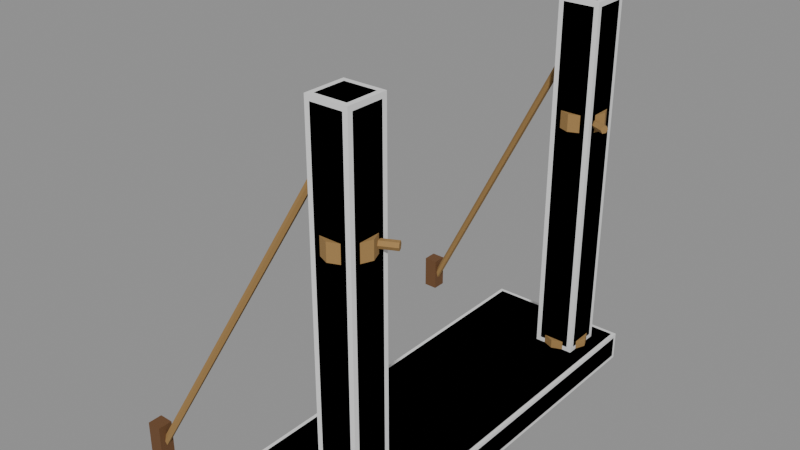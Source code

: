 # Source: Prop_YTM_RopeBridge_Anchor.blend  (saved by Blender 4.3.34; exported with 4.5.12 LTS)
import bpy
from mathutils import Matrix  # noqa: F401  (used for matrix-valued properties, if any)

bpy.ops.wm.read_factory_settings(use_empty=True)
scene = bpy.context.scene
scene.name = 'Scene'

# ---- materials (node trees are filled in below, after node groups)
mat_prop_ytm_ropebridge_anchor_m0 = bpy.data.materials.new('Prop_YTM_RopeBridge_Anchor_M0')
mat_prop_ytm_ropebridge_anchor_m0.diffuse_color = (0.148, 0.06575, 0.0231, 1.0)
mat_prop_ytm_ropebridge_anchor_m1 = bpy.data.materials.new('Prop_YTM_RopeBridge_Anchor_M1')
mat_prop_ytm_ropebridge_anchor_m1.diffuse_color = (0.3392, 0.1975, 0.06575, 1.0)
mat_prop_ytm_ropebridge_anchor_m2 = bpy.data.materials.new('Prop_YTM_RopeBridge_Anchor_M2')
mat_prop_ytm_ropebridge_anchor_m2.diffuse_color = (0.2674, 0.2674, 0.3021, 1.0)

# ---- material node trees
mat_prop_ytm_ropebridge_anchor_m0.use_nodes = True; mat_prop_ytm_ropebridge_anchor_m0.node_tree.nodes.clear()
_N = mat_prop_ytm_ropebridge_anchor_m0.node_tree.nodes; _L = mat_prop_ytm_ropebridge_anchor_m0.node_tree.links
n0 = _N.new('ShaderNodeBsdfPrincipled'); n0.name = 'Principled BSDF'; n0.location = (10, 300)
n0.inputs[0].default_value = (0.148, 0.06575, 0.0231, 1.0)
n0.inputs[2].default_value = 0.85
n1 = _N.new('ShaderNodeOutputMaterial'); n1.name = 'Material Output'; n1.location = (300, 300)
_L.new(n0.outputs[0], n1.inputs[0])
n1.is_active_output = True
mat_prop_ytm_ropebridge_anchor_m1.use_nodes = True; mat_prop_ytm_ropebridge_anchor_m1.node_tree.nodes.clear()
_N = mat_prop_ytm_ropebridge_anchor_m1.node_tree.nodes; _L = mat_prop_ytm_ropebridge_anchor_m1.node_tree.links
n0 = _N.new('ShaderNodeBsdfPrincipled'); n0.name = 'Principled BSDF'; n0.location = (10, 300)
n0.inputs[0].default_value = (0.3392, 0.1975, 0.06575, 1.0)
n0.inputs[2].default_value = 0.9
n1 = _N.new('ShaderNodeOutputMaterial'); n1.name = 'Material Output'; n1.location = (300, 300)
_L.new(n0.outputs[0], n1.inputs[0])
n1.is_active_output = True
mat_prop_ytm_ropebridge_anchor_m2.use_nodes = True; mat_prop_ytm_ropebridge_anchor_m2.node_tree.nodes.clear()
_N = mat_prop_ytm_ropebridge_anchor_m2.node_tree.nodes; _L = mat_prop_ytm_ropebridge_anchor_m2.node_tree.links
n0 = _N.new('ShaderNodeBsdfPrincipled'); n0.name = 'Principled BSDF'; n0.location = (10, 300)
n0.inputs[0].default_value = (0.2674, 0.2674, 0.3021, 1.0)
n0.inputs[2].default_value = 0.9
n1 = _N.new('ShaderNodeOutputMaterial'); n1.name = 'Material Output'; n1.location = (300, 300)
_L.new(n0.outputs[0], n1.inputs[0])
n1.is_active_output = True

# ---- meshes
me_prop_ytm_ropebridge_anchor = bpy.data.meshes.new('Prop_YTM_RopeBridge_Anchor')
me_prop_ytm_ropebridge_anchor.from_pydata([(-0.358, -0.688, 0.0), (-0.358, -0.7, 0.012), (-0.37, -0.688, 0.012), (-0.358, -0.7, 0.088), (-0.358, -0.688, 0.1), (-0.37, -0.688, 0.088), (-0.358, 0.688, 0.0), (-0.37, 0.688, 0.012), (-0.358, 0.7, 0.012), (-0.358, 0.688, 0.1), (-0.358, 0.7, 0.088), (-0.37, 0.688, 0.088), (0.118, -0.688, 0.0), (0.13, -0.688, 0.012), (0.118, -0.7, 0.012), (0.118, -0.688, 0.1), (0.118, -0.7, 0.088), (0.13, -0.688, 0.088), (0.118, 0.688, 0.0), (0.118, 0.7, 0.012), (0.13, 0.688, 0.012), (0.118, 0.688, 0.1), (0.13, 0.688, 0.088), (0.118, 0.7, 0.088), (-0.0532, -0.6132, 0.1), (-0.0532, -0.63, 0.1168), (-0.07, -0.6132, 0.1168), (-0.0532, -0.63, 1.333), (-0.0532, -0.6132, 1.35), (-0.07, -0.6132, 1.333), (-0.0532, -0.5068, 0.1), (-0.07, -0.5068, 0.1168), (-0.0532, -0.49, 0.1168), (-0.0532, -0.5068, 1.35), (-0.0532, -0.49, 1.333), (-0.07, -0.5068, 1.333), (0.0532, -0.6132, 0.1), (0.07, -0.6132, 0.1168), (0.0532, -0.63, 0.1168), (0.0532, -0.6132, 1.35), (0.0532, -0.63, 1.333), (0.07, -0.6132, 1.333), (0.0532, -0.5068, 0.1), (0.0532, -0.49, 0.1168), (0.07, -0.5068, 0.1168), (0.0532, -0.5068, 1.35), (0.07, -0.5068, 1.333), (0.0532, -0.49, 1.333), (0.085, -0.56, 0.92), (0.0601, -0.4999, 0.92), (5.205e-18, -0.475, 0.92), (-0.0601, -0.4999, 0.92), (-0.085, -0.56, 0.92), (-0.0601, -0.6201, 0.92), (-1.561e-17, -0.645, 0.92), (0.0601, -0.6201, 0.92), (0.085, -0.56, 0.98), (0.0601, -0.4999, 0.98), (5.205e-18, -0.475, 0.98), (-0.0601, -0.4999, 0.98), (-0.085, -0.56, 0.98), (-0.0601, -0.6201, 0.98), (-1.561e-17, -0.645, 0.98), (0.0601, -0.6201, 0.98), (0.085, -0.56, 0.071), (0.0601, -0.4999, 0.071), (5.205e-18, -0.475, 0.071), (-0.0601, -0.4999, 0.071), (-0.085, -0.56, 0.071), (-0.0601, -0.6201, 0.071), (-1.561e-17, -0.645, 0.071), (0.0601, -0.6201, 0.071), (0.085, -0.56, 0.131), (0.0601, -0.4999, 0.131), (5.205e-18, -0.475, 0.131), (-0.0601, -0.4999, 0.131), (-0.085, -0.56, 0.131), (-0.0601, -0.6201, 0.131), (-1.561e-17, -0.645, 0.131), (0.0601, -0.6201, 0.131), (-0.01758, -0.5718, 1.25), (-0.02766, -0.5677, 1.255), (-0.03008, -0.5559, 1.255), (-0.02242, -0.5482, 1.25), (-0.01235, -0.5523, 1.245), (-0.009928, -0.564, 1.245), (-0.6976, -0.7118, 0.02), (-0.7077, -0.7077, 0.02511), (-0.7101, -0.696, 0.02511), (-0.7024, -0.6882, 0.02), (-0.6923, -0.6923, 0.01489), (-0.6899, -0.7041, 0.01489), (-0.725, -0.725, 0.0), (-0.725, -0.725, 0.12), (-0.725, -0.675, 0.0), (-0.725, -0.675, 0.12), (-0.675, -0.725, 0.0), (-0.675, -0.725, 0.12), (-0.675, -0.675, 0.0), (-0.675, -0.675, 0.12), (-0.006259, -0.5475, 0.95), (-0.003129, -0.5537, 0.9621), (0.003132, -0.5663, 0.9621), (0.006263, -0.5725, 0.95), (0.003132, -0.5663, 0.9379), (-0.003129, -0.5537, 0.9379), (0.1137, -0.4875, 0.95), (0.1169, -0.4937, 0.9621), (0.1231, -0.5063, 0.9621), (0.1263, -0.5125, 0.95), (0.1231, -0.5063, 0.9379), (0.1169, -0.4937, 0.9379), (-0.0532, 0.5068, 0.1), (-0.0532, 0.49, 0.1168), (-0.07, 0.5068, 0.1168), (-0.0532, 0.49, 1.333), (-0.0532, 0.5068, 1.35), (-0.07, 0.5068, 1.333), (-0.0532, 0.6132, 0.1), (-0.07, 0.6132, 0.1168), (-0.0532, 0.63, 0.1168), (-0.0532, 0.6132, 1.35), (-0.0532, 0.63, 1.333), (-0.07, 0.6132, 1.333), (0.0532, 0.5068, 0.1), (0.07, 0.5068, 0.1168), (0.0532, 0.49, 0.1168), (0.0532, 0.5068, 1.35), (0.0532, 0.49, 1.333), (0.07, 0.5068, 1.333), (0.0532, 0.6132, 0.1), (0.0532, 0.63, 0.1168), (0.07, 0.6132, 0.1168), (0.0532, 0.6132, 1.35), (0.07, 0.6132, 1.333), (0.0532, 0.63, 1.333), (0.085, 0.56, 0.92), (0.0601, 0.6201, 0.92), (5.205e-18, 0.645, 0.92), (-0.0601, 0.6201, 0.92), (-0.085, 0.56, 0.92), (-0.0601, 0.4999, 0.92), (-1.561e-17, 0.475, 0.92), (0.0601, 0.4999, 0.92), (0.085, 0.56, 0.98), (0.0601, 0.6201, 0.98), (5.205e-18, 0.645, 0.98), (-0.0601, 0.6201, 0.98), (-0.085, 0.56, 0.98), (-0.0601, 0.4999, 0.98), (-1.561e-17, 0.475, 0.98), (0.0601, 0.4999, 0.98), (0.085, 0.56, 0.071), (0.0601, 0.6201, 0.071), (5.205e-18, 0.645, 0.071), (-0.0601, 0.6201, 0.071), (-0.085, 0.56, 0.071), (-0.0601, 0.4999, 0.071), (-1.561e-17, 0.475, 0.071), (0.0601, 0.4999, 0.071), (0.085, 0.56, 0.131), (0.0601, 0.6201, 0.131), (5.205e-18, 0.645, 0.131), (-0.0601, 0.6201, 0.131), (-0.085, 0.56, 0.131), (-0.0601, 0.4999, 0.131), (-1.561e-17, 0.475, 0.131), (0.0601, 0.4999, 0.131), (-0.02242, 0.5482, 1.25), (-0.03008, 0.5559, 1.255), (-0.02766, 0.5677, 1.255), (-0.01758, 0.5718, 1.25), (-0.009928, 0.564, 1.245), (-0.01235, 0.5523, 1.245), (-0.7024, 0.6882, 0.02), (-0.7101, 0.696, 0.02511), (-0.7077, 0.7077, 0.02511), (-0.6976, 0.7118, 0.02), (-0.6899, 0.7041, 0.01489), (-0.6923, 0.6923, 0.01489), (-0.725, 0.675, 0.0), (-0.725, 0.675, 0.12), (-0.725, 0.725, 0.0), (-0.725, 0.725, 0.12), (-0.675, 0.675, 0.0), (-0.675, 0.675, 0.12), (-0.675, 0.725, 0.0), (-0.675, 0.725, 0.12), (0.006263, 0.5725, 0.95), (0.003132, 0.5663, 0.9621), (-0.003129, 0.5537, 0.9621), (-0.006259, 0.5475, 0.95), (-0.003129, 0.5537, 0.9379), (0.003132, 0.5663, 0.9379), (0.1263, 0.5125, 0.95), (0.1231, 0.5063, 0.9621), (0.1169, 0.4937, 0.9621), (0.1137, 0.4875, 0.95), (0.1169, 0.4937, 0.9379), (0.1231, 0.5063, 0.9379)], [], [(14, 16, 3, 1), (20, 22, 17, 13), (21, 9, 4, 15), (2, 5, 11, 7), (8, 10, 23, 19), (0, 1, 2), (3, 4, 5), (6, 7, 8), (9, 10, 11), (12, 13, 14), (15, 16, 17), (18, 19, 20), (21, 22, 23), (6, 0, 2, 7), (1, 3, 5, 2), (4, 9, 11, 5), (10, 8, 7, 11), (18, 6, 8, 19), (9, 21, 23, 10), (22, 20, 19, 23), (12, 18, 20, 13), (21, 15, 17, 22), (16, 14, 13, 17), (0, 12, 14, 1), (15, 4, 3, 16), (6, 18, 12, 0), (38, 40, 27, 25), (44, 46, 41, 37), (45, 33, 28, 39), (26, 29, 35, 31), (32, 34, 47, 43), (24, 25, 26), (27, 28, 29), (30, 31, 32), (33, 34, 35), (36, 37, 38), (39, 40, 41), (42, 43, 44), (45, 46, 47), (30, 24, 26, 31), (25, 27, 29, 26), (28, 33, 35, 29), (34, 32, 31, 35), (42, 30, 32, 43), (33, 45, 47, 34), (46, 44, 43, 47), (36, 42, 44, 37), (45, 39, 41, 46), (40, 38, 37, 41), (24, 36, 38, 25), (39, 28, 27, 40), (30, 42, 36, 24), (48, 49, 57, 56), (49, 50, 58, 57), (50, 51, 59, 58), (51, 52, 60, 59), (52, 53, 61, 60), (53, 54, 62, 61), (54, 55, 63, 62), (55, 48, 56, 63), (55, 54, 53, 52, 51, 50, 49, 48), (56, 57, 58, 59, 60, 61, 62, 63), (64, 65, 73, 72), (65, 66, 74, 73), (66, 67, 75, 74), (67, 68, 76, 75), (68, 69, 77, 76), (69, 70, 78, 77), (70, 71, 79, 78), (71, 64, 72, 79), (71, 70, 69, 68, 67, 66, 65, 64), (72, 73, 74, 75, 76, 77, 78, 79), (80, 81, 87, 86), (81, 82, 88, 87), (82, 83, 89, 88), (83, 84, 90, 89), (84, 85, 91, 90), (85, 80, 86, 91), (85, 84, 83, 82, 81, 80), (86, 87, 88, 89, 90, 91), (92, 93, 95, 94), (94, 95, 99, 98), (98, 99, 97, 96), (96, 97, 93, 92), (94, 98, 96, 92), (99, 95, 93, 97), (100, 101, 107, 106), (101, 102, 108, 107), (102, 103, 109, 108), (103, 104, 110, 109), (104, 105, 111, 110), (105, 100, 106, 111), (105, 104, 103, 102, 101, 100), (106, 107, 108, 109, 110, 111), (126, 128, 115, 113), (132, 134, 129, 125), (133, 121, 116, 127), (114, 117, 123, 119), (120, 122, 135, 131), (112, 113, 114), (115, 116, 117), (118, 119, 120), (121, 122, 123), (124, 125, 126), (127, 128, 129), (130, 131, 132), (133, 134, 135), (118, 112, 114, 119), (113, 115, 117, 114), (116, 121, 123, 117), (122, 120, 119, 123), (130, 118, 120, 131), (121, 133, 135, 122), (134, 132, 131, 135), (124, 130, 132, 125), (133, 127, 129, 134), (128, 126, 125, 129), (112, 124, 126, 113), (127, 116, 115, 128), (118, 130, 124, 112), (136, 137, 145, 144), (137, 138, 146, 145), (138, 139, 147, 146), (139, 140, 148, 147), (140, 141, 149, 148), (141, 142, 150, 149), (142, 143, 151, 150), (143, 136, 144, 151), (143, 142, 141, 140, 139, 138, 137, 136), (144, 145, 146, 147, 148, 149, 150, 151), (152, 153, 161, 160), (153, 154, 162, 161), (154, 155, 163, 162), (155, 156, 164, 163), (156, 157, 165, 164), (157, 158, 166, 165), (158, 159, 167, 166), (159, 152, 160, 167), (159, 158, 157, 156, 155, 154, 153, 152), (160, 161, 162, 163, 164, 165, 166, 167), (168, 169, 175, 174), (169, 170, 176, 175), (170, 171, 177, 176), (171, 172, 178, 177), (172, 173, 179, 178), (173, 168, 174, 179), (173, 172, 171, 170, 169, 168), (174, 175, 176, 177, 178, 179), (180, 181, 183, 182), (182, 183, 187, 186), (186, 187, 185, 184), (184, 185, 181, 180), (182, 186, 184, 180), (187, 183, 181, 185), (188, 189, 195, 194), (189, 190, 196, 195), (190, 191, 197, 196), (191, 192, 198, 197), (192, 193, 199, 198), (193, 188, 194, 199), (193, 192, 191, 190, 189, 188), (194, 195, 196, 197, 198, 199)])
me_prop_ytm_ropebridge_anchor.polygons.foreach_set('material_index', [2, 2, 2, 2, 2, 2, 2, 2, 2, 2, 2, 2, 2, 2, 2, 2, 2, 2, 2, 2, 2, 2, 2, 2, 2, 2, 0, 0, 0, 0, 0, 0, 0, 0, 0, 0, 0, 0, 0, 0, 0, 0, 0, 0, 0, 0, 0, 0, 0, 0, 0, 0, 1, 1, 1, 1, 1, 1, 1, 1, 1, 1, 1, 1, 1, 1, 1, 1, 1, 1, 1, 1, 1, 1, 1, 1, 1, 1, 1, 1, 0, 0, 0, 0, 0, 0, 1, 1, 1, 1, 1, 1, 1, 1, 0, 0, 0, 0, 0, 0, 0, 0, 0, 0, 0, 0, 0, 0, 0, 0, 0, 0, 0, 0, 0, 0, 0, 0, 0, 0, 1, 1, 1, 1, 1, 1, 1, 1, 1, 1, 1, 1, 1, 1, 1, 1, 1, 1, 1, 1, 1, 1, 1, 1, 1, 1, 1, 1, 0, 0, 0, 0, 0, 0, 1, 1, 1, 1, 1, 1, 1, 1])
me_prop_ytm_ropebridge_anchor.materials.append(mat_prop_ytm_ropebridge_anchor_m0)
me_prop_ytm_ropebridge_anchor.materials.append(mat_prop_ytm_ropebridge_anchor_m1)
me_prop_ytm_ropebridge_anchor.materials.append(mat_prop_ytm_ropebridge_anchor_m2)
me_prop_ytm_ropebridge_anchor.update()
me_ucx_prop_ytm_ropebridge_anchor_00 = bpy.data.meshes.new('UCX_Prop_YTM_RopeBridge_Anchor_00')
me_ucx_prop_ytm_ropebridge_anchor_00.from_pydata([(-0.37, -0.7, 0.0), (-0.37, -0.7, 0.1), (-0.37, 0.7, 0.0), (-0.37, 0.7, 0.1), (0.13, -0.7, 0.0), (0.13, -0.7, 0.1), (0.13, 0.7, 0.0), (0.13, 0.7, 0.1)], [], [(0, 1, 3, 2), (2, 3, 7, 6), (6, 7, 5, 4), (4, 5, 1, 0), (2, 6, 4, 0), (7, 3, 1, 5)])
me_ucx_prop_ytm_ropebridge_anchor_00.update()
me_ucx_prop_ytm_ropebridge_anchor_01 = bpy.data.meshes.new('UCX_Prop_YTM_RopeBridge_Anchor_01')
me_ucx_prop_ytm_ropebridge_anchor_01.from_pydata([(-0.07, -0.63, 0.1), (-0.07, -0.63, 1.35), (-0.07, -0.49, 0.1), (-0.07, -0.49, 1.35), (0.07, -0.63, 0.1), (0.07, -0.63, 1.35), (0.07, -0.49, 0.1), (0.07, -0.49, 1.35)], [], [(0, 1, 3, 2), (2, 3, 7, 6), (6, 7, 5, 4), (4, 5, 1, 0), (2, 6, 4, 0), (7, 3, 1, 5)])
me_ucx_prop_ytm_ropebridge_anchor_01.update()
me_ucx_prop_ytm_ropebridge_anchor_02 = bpy.data.meshes.new('UCX_Prop_YTM_RopeBridge_Anchor_02')
me_ucx_prop_ytm_ropebridge_anchor_02.from_pydata([(-0.07, 0.49, 0.1), (-0.07, 0.49, 1.35), (-0.07, 0.63, 0.1), (-0.07, 0.63, 1.35), (0.07, 0.49, 0.1), (0.07, 0.49, 1.35), (0.07, 0.63, 0.1), (0.07, 0.63, 1.35)], [], [(0, 1, 3, 2), (2, 3, 7, 6), (6, 7, 5, 4), (4, 5, 1, 0), (2, 6, 4, 0), (7, 3, 1, 5)])
me_ucx_prop_ytm_ropebridge_anchor_02.update()

# ---- objects
ob_prop_ytm_ropebridge_anchor = bpy.data.objects.new('Prop_YTM_RopeBridge_Anchor', me_prop_ytm_ropebridge_anchor)
ob_socket_segment = bpy.data.objects.new('SOCKET_Segment', None)
ob_ucx_prop_ytm_ropebridge_anchor_00 = bpy.data.objects.new('UCX_Prop_YTM_RopeBridge_Anchor_00', me_ucx_prop_ytm_ropebridge_anchor_00)
ob_ucx_prop_ytm_ropebridge_anchor_01 = bpy.data.objects.new('UCX_Prop_YTM_RopeBridge_Anchor_01', me_ucx_prop_ytm_ropebridge_anchor_01)
ob_ucx_prop_ytm_ropebridge_anchor_02 = bpy.data.objects.new('UCX_Prop_YTM_RopeBridge_Anchor_02', me_ucx_prop_ytm_ropebridge_anchor_02)

# ---- transforms, parenting, visibility, modifiers, constraints
ob_prop_ytm_ropebridge_anchor.location = (0.0, 0.0, 0.0)
ob_socket_segment.parent = ob_prop_ytm_ropebridge_anchor
ob_socket_segment.location = (0.12, 0.0, 0.0686)
ob_socket_segment.rotation_mode = 'QUATERNION'
ob_socket_segment.rotation_quaternion = (0.0, 0.0, -0.7071, 0.7071)
ob_socket_segment.empty_display_type = 'ARROWS'
ob_socket_segment.empty_display_size = 0.03
ob_ucx_prop_ytm_ropebridge_anchor_00.parent = ob_prop_ytm_ropebridge_anchor
ob_ucx_prop_ytm_ropebridge_anchor_00.location = (0.0, 0.0, 0.0)
ob_ucx_prop_ytm_ropebridge_anchor_00.display_type = 'WIRE'
ob_ucx_prop_ytm_ropebridge_anchor_01.parent = ob_prop_ytm_ropebridge_anchor
ob_ucx_prop_ytm_ropebridge_anchor_01.location = (0.0, 0.0, 0.0)
ob_ucx_prop_ytm_ropebridge_anchor_01.display_type = 'WIRE'
ob_ucx_prop_ytm_ropebridge_anchor_02.parent = ob_prop_ytm_ropebridge_anchor
ob_ucx_prop_ytm_ropebridge_anchor_02.location = (0.0, 0.0, 0.0)
ob_ucx_prop_ytm_ropebridge_anchor_02.display_type = 'WIRE'

# ---- collection membership
scene.collection.objects.link(ob_prop_ytm_ropebridge_anchor)
scene.collection.objects.link(ob_socket_segment)
scene.collection.objects.link(ob_ucx_prop_ytm_ropebridge_anchor_00)
scene.collection.objects.link(ob_ucx_prop_ytm_ropebridge_anchor_01)
scene.collection.objects.link(ob_ucx_prop_ytm_ropebridge_anchor_02)

# ---- scene / render settings (as saved in the file)
scene.frame_start = 1; scene.frame_end = 250; scene.frame_set(1)
scene.render.engine = 'BLENDER_EEVEE_NEXT'
bpy.context.view_layer.update()

# ---- added for rendering (the .blend has no active camera and no usable light): camera, sun + grey world if the file has none
cam_auto = bpy.data.cameras.new('AutoCamera')
cam_auto.lens = 50.0
cam_auto.sensor_width = 36.0
cam_auto.clip_end = 1000.0
ob_auto_camera = bpy.data.objects.new('AutoCamera', cam_auto)
scene.collection.objects.link(ob_auto_camera)
ob_auto_camera.location = (1.69893, -2.39572, 2.27215)
ob_auto_camera.rotation_euler = (1.09748, -7.21219e-08, 0.694738)
scene.camera = ob_auto_camera
light_auto_sun = bpy.data.lights.new('AutoSun', 'SUN')
light_auto_sun.energy = 3.0
light_auto_sun.angle = 0.0523599
ob_auto_sun = bpy.data.objects.new('AutoSun', light_auto_sun)
scene.collection.objects.link(ob_auto_sun)
ob_auto_sun.rotation_euler = (0.872665, 0.174533, 0.523599)
if scene.world is None:
    world_auto = bpy.data.worlds.new('AutoWorld')
    world_auto.color = (0.3, 0.3, 0.3)
    scene.world = world_auto
bpy.context.view_layer.update()
